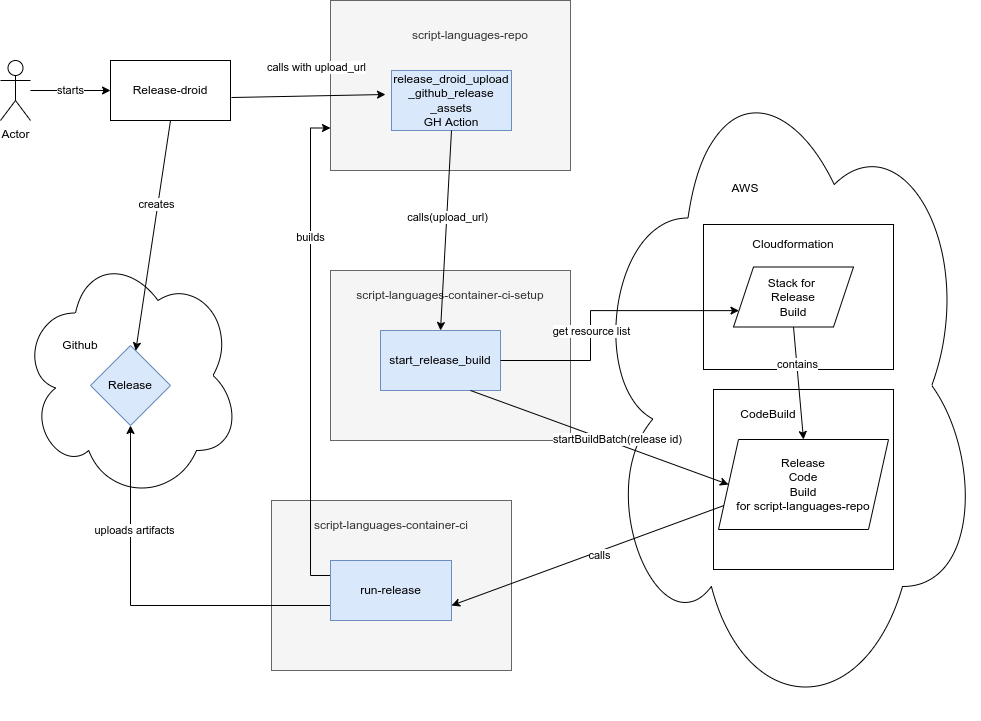

The diagram above was exported from draw.io. Its source (the exported page's mxGraphModel, read from the mxfile embedded in the PNG):
<mxGraphModel dx="2272" dy="905" grid="1" gridSize="10" guides="1" tooltips="1" connect="1" arrows="1" fold="1" page="1" pageScale="1" pageWidth="850" pageHeight="1100" math="0" shadow="0">
  <root>
    <mxCell id="0" />
    <mxCell id="1" parent="0" />
    <mxCell id="UqBiGITngKA5CjNryo_V-7" value="" style="ellipse;shape=cloud;whiteSpace=wrap;html=1;" parent="1" vertex="1">
      <mxGeometry x="530" y="380" width="390" height="670" as="geometry" />
    </mxCell>
    <mxCell id="UqBiGITngKA5CjNryo_V-1" value="" style="ellipse;shape=cloud;whiteSpace=wrap;html=1;" parent="1" vertex="1">
      <mxGeometry x="-40" y="580" width="220" height="250" as="geometry" />
    </mxCell>
    <mxCell id="zWUnT82DVPrSbH_GaLEo-1" value="Release-droid" style="rounded=0;whiteSpace=wrap;html=1;" parent="1" vertex="1">
      <mxGeometry x="50" y="390" width="120" height="60" as="geometry" />
    </mxCell>
    <mxCell id="zWUnT82DVPrSbH_GaLEo-2" value="" style="rounded=0;whiteSpace=wrap;html=1;fillColor=#f5f5f5;fontColor=#333333;strokeColor=#666666;" parent="1" vertex="1">
      <mxGeometry x="270" y="330" width="240" height="170" as="geometry" />
    </mxCell>
    <mxCell id="zWUnT82DVPrSbH_GaLEo-3" value="release_droid_upload&lt;br&gt;_github_release&lt;br&gt;_assets&lt;br&gt;GH Action" style="rounded=0;whiteSpace=wrap;html=1;fillColor=#dae8fc;strokeColor=#6c8ebf;" parent="1" vertex="1">
      <mxGeometry x="331" y="400" width="120" height="60" as="geometry" />
    </mxCell>
    <mxCell id="zWUnT82DVPrSbH_GaLEo-6" value="Github" style="text;html=1;strokeColor=none;fillColor=none;align=center;verticalAlign=middle;whiteSpace=wrap;rounded=0;" parent="1" vertex="1">
      <mxGeometry x="-10" y="660" width="60" height="30" as="geometry" />
    </mxCell>
    <mxCell id="zWUnT82DVPrSbH_GaLEo-7" value="Release" style="rhombus;whiteSpace=wrap;html=1;fillColor=#dae8fc;strokeColor=#6c8ebf;" parent="1" vertex="1">
      <mxGeometry x="30" y="675" width="80" height="80" as="geometry" />
    </mxCell>
    <mxCell id="zWUnT82DVPrSbH_GaLEo-8" value="" style="endArrow=classic;html=1;rounded=0;exitX=0.5;exitY=1;exitDx=0;exitDy=0;" parent="1" source="zWUnT82DVPrSbH_GaLEo-1" target="zWUnT82DVPrSbH_GaLEo-7" edge="1">
      <mxGeometry width="50" height="50" relative="1" as="geometry">
        <mxPoint x="400" y="470" as="sourcePoint" />
        <mxPoint x="450" y="420" as="targetPoint" />
      </mxGeometry>
    </mxCell>
    <mxCell id="zWUnT82DVPrSbH_GaLEo-9" value="creates" style="edgeLabel;html=1;align=center;verticalAlign=middle;resizable=0;points=[];" parent="zWUnT82DVPrSbH_GaLEo-8" vertex="1" connectable="0">
      <mxGeometry x="-0.2706" y="-2" relative="1" as="geometry">
        <mxPoint as="offset" />
      </mxGeometry>
    </mxCell>
    <mxCell id="zWUnT82DVPrSbH_GaLEo-11" value="" style="endArrow=classic;html=1;rounded=0;exitX=1.008;exitY=0.617;exitDx=0;exitDy=0;exitPerimeter=0;entryX=-0.05;entryY=0.4;entryDx=0;entryDy=0;entryPerimeter=0;" parent="1" source="zWUnT82DVPrSbH_GaLEo-1" target="zWUnT82DVPrSbH_GaLEo-3" edge="1">
      <mxGeometry width="50" height="50" relative="1" as="geometry">
        <mxPoint x="400" y="450" as="sourcePoint" />
        <mxPoint x="450" y="400" as="targetPoint" />
      </mxGeometry>
    </mxCell>
    <mxCell id="zWUnT82DVPrSbH_GaLEo-12" value="calls with upload_url" style="edgeLabel;html=1;align=center;verticalAlign=middle;resizable=0;points=[];" parent="zWUnT82DVPrSbH_GaLEo-11" vertex="1" connectable="0">
      <mxGeometry x="0.6817" y="-3" relative="1" as="geometry">
        <mxPoint x="-45" y="-31" as="offset" />
      </mxGeometry>
    </mxCell>
    <mxCell id="zWUnT82DVPrSbH_GaLEo-14" value="&lt;span style=&quot;color: rgb(51, 51, 51);&quot;&gt;script-languages-repo&lt;/span&gt;" style="text;html=1;strokeColor=none;fillColor=none;align=center;verticalAlign=middle;whiteSpace=wrap;rounded=0;" parent="1" vertex="1">
      <mxGeometry x="320" y="350" width="180" height="30" as="geometry" />
    </mxCell>
    <mxCell id="zWUnT82DVPrSbH_GaLEo-13" value="" style="rounded=0;whiteSpace=wrap;html=1;fillColor=#f5f5f5;fontColor=#333333;strokeColor=#666666;" parent="1" vertex="1">
      <mxGeometry x="270" y="600" width="240" height="170" as="geometry" />
    </mxCell>
    <mxCell id="zWUnT82DVPrSbH_GaLEo-10" value="&lt;span style=&quot;color: rgb(51, 51, 51);&quot;&gt;script-languages-container-ci-setup&lt;/span&gt;" style="text;html=1;strokeColor=none;fillColor=none;align=center;verticalAlign=middle;whiteSpace=wrap;rounded=0;" parent="1" vertex="1">
      <mxGeometry x="290" y="610" width="200" height="30" as="geometry" />
    </mxCell>
    <mxCell id="zWUnT82DVPrSbH_GaLEo-15" value="start_release_build" style="rounded=0;whiteSpace=wrap;html=1;fillColor=#dae8fc;strokeColor=#6c8ebf;" parent="1" vertex="1">
      <mxGeometry x="320" y="660" width="120" height="60" as="geometry" />
    </mxCell>
    <mxCell id="zWUnT82DVPrSbH_GaLEo-16" value="" style="endArrow=classic;html=1;rounded=0;exitX=0.5;exitY=1;exitDx=0;exitDy=0;entryX=0.5;entryY=0;entryDx=0;entryDy=0;" parent="1" source="zWUnT82DVPrSbH_GaLEo-3" target="zWUnT82DVPrSbH_GaLEo-15" edge="1">
      <mxGeometry width="50" height="50" relative="1" as="geometry">
        <mxPoint x="400" y="660" as="sourcePoint" />
        <mxPoint x="450" y="610" as="targetPoint" />
      </mxGeometry>
    </mxCell>
    <mxCell id="zWUnT82DVPrSbH_GaLEo-17" value="calls(upload_url)" style="edgeLabel;html=1;align=center;verticalAlign=middle;resizable=0;points=[];" parent="zWUnT82DVPrSbH_GaLEo-16" vertex="1" connectable="0">
      <mxGeometry x="-0.1302" relative="1" as="geometry">
        <mxPoint as="offset" />
      </mxGeometry>
    </mxCell>
    <mxCell id="zWUnT82DVPrSbH_GaLEo-19" value="AWS" style="text;html=1;strokeColor=none;fillColor=none;align=center;verticalAlign=middle;whiteSpace=wrap;rounded=0;" parent="1" vertex="1">
      <mxGeometry x="655" y="503" width="60" height="30" as="geometry" />
    </mxCell>
    <mxCell id="zWUnT82DVPrSbH_GaLEo-23" value="" style="whiteSpace=wrap;html=1;aspect=fixed;" parent="1" vertex="1">
      <mxGeometry x="653" y="719" width="180" height="180" as="geometry" />
    </mxCell>
    <mxCell id="zWUnT82DVPrSbH_GaLEo-24" value="CodeBuild" style="text;html=1;strokeColor=none;fillColor=none;align=center;verticalAlign=middle;whiteSpace=wrap;rounded=0;" parent="1" vertex="1">
      <mxGeometry x="678" y="729" width="60" height="30" as="geometry" />
    </mxCell>
    <mxCell id="zWUnT82DVPrSbH_GaLEo-26" value="Release&lt;br&gt;Code&lt;br&gt;Build&lt;br&gt;for script-languages-repo" style="shape=parallelogram;perimeter=parallelogramPerimeter;whiteSpace=wrap;html=1;fixedSize=1;" parent="1" vertex="1">
      <mxGeometry x="658" y="769" width="170" height="90" as="geometry" />
    </mxCell>
    <mxCell id="zWUnT82DVPrSbH_GaLEo-27" value="" style="rounded=0;whiteSpace=wrap;html=1;" parent="1" vertex="1">
      <mxGeometry x="643" y="554" width="190" height="145" as="geometry" />
    </mxCell>
    <mxCell id="zWUnT82DVPrSbH_GaLEo-28" value="Cloudformation" style="text;html=1;strokeColor=none;fillColor=none;align=center;verticalAlign=middle;whiteSpace=wrap;rounded=0;" parent="1" vertex="1">
      <mxGeometry x="703" y="559" width="60" height="30" as="geometry" />
    </mxCell>
    <mxCell id="zWUnT82DVPrSbH_GaLEo-21" value="Stack for &lt;br&gt;Release&lt;br&gt;Build" style="shape=parallelogram;perimeter=parallelogramPerimeter;whiteSpace=wrap;html=1;fixedSize=1;" parent="1" vertex="1">
      <mxGeometry x="673" y="596.5" width="120" height="60" as="geometry" />
    </mxCell>
    <mxCell id="zWUnT82DVPrSbH_GaLEo-29" value="" style="endArrow=classic;html=1;rounded=0;entryX=0.5;entryY=0;entryDx=0;entryDy=0;exitX=0.5;exitY=1;exitDx=0;exitDy=0;" parent="1" source="zWUnT82DVPrSbH_GaLEo-21" target="zWUnT82DVPrSbH_GaLEo-26" edge="1">
      <mxGeometry width="50" height="50" relative="1" as="geometry">
        <mxPoint x="433" y="519" as="sourcePoint" />
        <mxPoint x="483" y="469" as="targetPoint" />
      </mxGeometry>
    </mxCell>
    <mxCell id="zWUnT82DVPrSbH_GaLEo-30" value="contains" style="edgeLabel;html=1;align=center;verticalAlign=middle;resizable=0;points=[];" parent="zWUnT82DVPrSbH_GaLEo-29" vertex="1" connectable="0">
      <mxGeometry x="-0.336" relative="1" as="geometry">
        <mxPoint as="offset" />
      </mxGeometry>
    </mxCell>
    <mxCell id="zWUnT82DVPrSbH_GaLEo-32" style="edgeStyle=orthogonalEdgeStyle;rounded=0;orthogonalLoop=1;jettySize=auto;html=1;exitX=1;exitY=0.5;exitDx=0;exitDy=0;entryX=0;entryY=0.75;entryDx=0;entryDy=0;" parent="1" source="zWUnT82DVPrSbH_GaLEo-15" target="zWUnT82DVPrSbH_GaLEo-21" edge="1">
      <mxGeometry relative="1" as="geometry">
        <Array as="points">
          <mxPoint x="530" y="690" />
          <mxPoint x="530" y="640" />
        </Array>
      </mxGeometry>
    </mxCell>
    <mxCell id="zWUnT82DVPrSbH_GaLEo-33" value="get resource list" style="edgeLabel;html=1;align=center;verticalAlign=middle;resizable=0;points=[];" parent="zWUnT82DVPrSbH_GaLEo-32" vertex="1" connectable="0">
      <mxGeometry x="-0.1664" relative="1" as="geometry">
        <mxPoint as="offset" />
      </mxGeometry>
    </mxCell>
    <mxCell id="zWUnT82DVPrSbH_GaLEo-34" value="" style="rounded=0;whiteSpace=wrap;html=1;fillColor=#f5f5f5;fontColor=#333333;strokeColor=#666666;" parent="1" vertex="1">
      <mxGeometry x="211" y="830" width="240" height="170" as="geometry" />
    </mxCell>
    <mxCell id="zWUnT82DVPrSbH_GaLEo-35" value="&lt;span style=&quot;color: rgb(51, 51, 51);&quot;&gt;script-languages-container-ci&lt;/span&gt;" style="text;html=1;strokeColor=none;fillColor=none;align=center;verticalAlign=middle;whiteSpace=wrap;rounded=0;" parent="1" vertex="1">
      <mxGeometry x="231" y="840" width="200" height="30" as="geometry" />
    </mxCell>
    <mxCell id="UqBiGITngKA5CjNryo_V-3" style="edgeStyle=orthogonalEdgeStyle;rounded=0;orthogonalLoop=1;jettySize=auto;html=1;exitX=0;exitY=0.75;exitDx=0;exitDy=0;entryX=0.5;entryY=1;entryDx=0;entryDy=0;" parent="1" source="zWUnT82DVPrSbH_GaLEo-36" target="zWUnT82DVPrSbH_GaLEo-7" edge="1">
      <mxGeometry relative="1" as="geometry" />
    </mxCell>
    <mxCell id="UqBiGITngKA5CjNryo_V-4" value="uploads artifacts" style="edgeLabel;html=1;align=center;verticalAlign=middle;resizable=0;points=[];" parent="UqBiGITngKA5CjNryo_V-3" vertex="1" connectable="0">
      <mxGeometry x="0.4526" y="-3" relative="1" as="geometry">
        <mxPoint as="offset" />
      </mxGeometry>
    </mxCell>
    <mxCell id="UqBiGITngKA5CjNryo_V-5" style="edgeStyle=orthogonalEdgeStyle;rounded=0;orthogonalLoop=1;jettySize=auto;html=1;exitX=0;exitY=0.25;exitDx=0;exitDy=0;entryX=0;entryY=0.75;entryDx=0;entryDy=0;" parent="1" source="zWUnT82DVPrSbH_GaLEo-36" target="zWUnT82DVPrSbH_GaLEo-2" edge="1">
      <mxGeometry relative="1" as="geometry" />
    </mxCell>
    <mxCell id="UqBiGITngKA5CjNryo_V-6" value="builds" style="edgeLabel;html=1;align=center;verticalAlign=middle;resizable=0;points=[];" parent="UqBiGITngKA5CjNryo_V-5" vertex="1" connectable="0">
      <mxGeometry x="0.4728" y="1" relative="1" as="geometry">
        <mxPoint as="offset" />
      </mxGeometry>
    </mxCell>
    <mxCell id="zWUnT82DVPrSbH_GaLEo-36" value="run-release" style="rounded=0;whiteSpace=wrap;html=1;fillColor=#dae8fc;strokeColor=#6c8ebf;" parent="1" vertex="1">
      <mxGeometry x="270" y="890" width="121" height="60" as="geometry" />
    </mxCell>
    <mxCell id="zWUnT82DVPrSbH_GaLEo-37" value="" style="endArrow=classic;html=1;rounded=0;entryX=0;entryY=0.5;entryDx=0;entryDy=0;exitX=0.75;exitY=1;exitDx=0;exitDy=0;" parent="1" source="zWUnT82DVPrSbH_GaLEo-15" target="zWUnT82DVPrSbH_GaLEo-26" edge="1">
      <mxGeometry width="50" height="50" relative="1" as="geometry">
        <mxPoint x="400" y="670" as="sourcePoint" />
        <mxPoint x="450" y="620" as="targetPoint" />
      </mxGeometry>
    </mxCell>
    <mxCell id="zWUnT82DVPrSbH_GaLEo-38" value="startBuildBatch(release id)" style="edgeLabel;html=1;align=center;verticalAlign=middle;resizable=0;points=[];" parent="zWUnT82DVPrSbH_GaLEo-37" vertex="1" connectable="0">
      <mxGeometry x="0.1225" y="4" relative="1" as="geometry">
        <mxPoint as="offset" />
      </mxGeometry>
    </mxCell>
    <mxCell id="zWUnT82DVPrSbH_GaLEo-39" value="" style="endArrow=classic;html=1;rounded=0;exitX=0;exitY=0.75;exitDx=0;exitDy=0;entryX=1;entryY=0.75;entryDx=0;entryDy=0;" parent="1" source="zWUnT82DVPrSbH_GaLEo-26" target="zWUnT82DVPrSbH_GaLEo-36" edge="1">
      <mxGeometry width="50" height="50" relative="1" as="geometry">
        <mxPoint x="400" y="670" as="sourcePoint" />
        <mxPoint x="450" y="620" as="targetPoint" />
      </mxGeometry>
    </mxCell>
    <mxCell id="UqBiGITngKA5CjNryo_V-9" value="calls" style="edgeLabel;html=1;align=center;verticalAlign=middle;resizable=0;points=[];" parent="zWUnT82DVPrSbH_GaLEo-39" vertex="1" connectable="0">
      <mxGeometry x="-0.0767" y="3" relative="1" as="geometry">
        <mxPoint as="offset" />
      </mxGeometry>
    </mxCell>
    <mxCell id="ceRBxvLY5_H0wN_ocB5y-1" value="Actor" style="shape=umlActor;verticalLabelPosition=bottom;verticalAlign=top;html=1;outlineConnect=0;" vertex="1" parent="1">
      <mxGeometry x="-60" y="390" width="30" height="60" as="geometry" />
    </mxCell>
    <mxCell id="ceRBxvLY5_H0wN_ocB5y-2" value="starts" style="endArrow=classic;html=1;rounded=0;" edge="1" parent="1" source="ceRBxvLY5_H0wN_ocB5y-1" target="zWUnT82DVPrSbH_GaLEo-1">
      <mxGeometry width="50" height="50" relative="1" as="geometry">
        <mxPoint x="-150" y="490" as="sourcePoint" />
        <mxPoint x="-100" y="440" as="targetPoint" />
      </mxGeometry>
    </mxCell>
  </root>
</mxGraphModel>